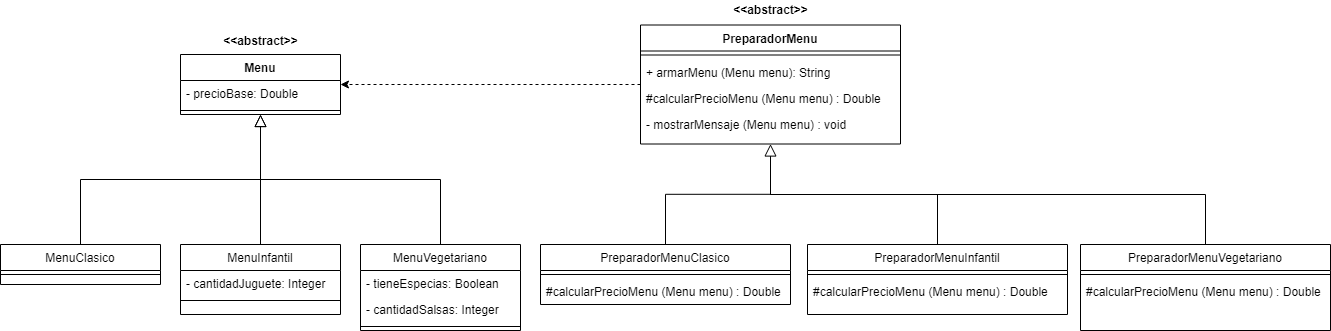

The diagram above was exported from draw.io. Its source (the exported page's mxGraphModel, read from the mxfile embedded in the PNG):
<mxGraphModel dx="1038" dy="505" grid="1" gridSize="10" guides="1" tooltips="1" connect="1" arrows="1" fold="1" page="1" pageScale="1" pageWidth="827" pageHeight="1169" math="0" shadow="0">
  <root>
    <mxCell id="WIyWlLk6GJQsqaUBKTNV-0" />
    <mxCell id="WIyWlLk6GJQsqaUBKTNV-1" parent="WIyWlLk6GJQsqaUBKTNV-0" />
    <mxCell id="zkfFHV4jXpPFQw0GAbJ--0" value="Menu" style="swimlane;fontStyle=1;align=center;verticalAlign=top;childLayout=stackLayout;horizontal=1;startSize=26;horizontalStack=0;resizeParent=1;resizeLast=0;collapsible=1;marginBottom=0;rounded=0;shadow=0;strokeWidth=1;" parent="WIyWlLk6GJQsqaUBKTNV-1" vertex="1">
      <mxGeometry x="200" y="120" width="160" height="60" as="geometry">
        <mxRectangle x="230" y="140" width="160" height="26" as="alternateBounds" />
      </mxGeometry>
    </mxCell>
    <mxCell id="zkfFHV4jXpPFQw0GAbJ--3" value="- precioBase: Double" style="text;align=left;verticalAlign=top;spacingLeft=4;spacingRight=4;overflow=hidden;rotatable=0;points=[[0,0.5],[1,0.5]];portConstraint=eastwest;rounded=0;shadow=0;html=0;" parent="zkfFHV4jXpPFQw0GAbJ--0" vertex="1">
      <mxGeometry y="26" width="160" height="26" as="geometry" />
    </mxCell>
    <mxCell id="zkfFHV4jXpPFQw0GAbJ--4" value="" style="line;html=1;strokeWidth=1;align=left;verticalAlign=middle;spacingTop=-1;spacingLeft=3;spacingRight=3;rotatable=0;labelPosition=right;points=[];portConstraint=eastwest;" parent="zkfFHV4jXpPFQw0GAbJ--0" vertex="1">
      <mxGeometry y="52" width="160" height="8" as="geometry" />
    </mxCell>
    <mxCell id="zkfFHV4jXpPFQw0GAbJ--6" value="MenuClasico" style="swimlane;fontStyle=0;align=center;verticalAlign=top;childLayout=stackLayout;horizontal=1;startSize=26;horizontalStack=0;resizeParent=1;resizeLast=0;collapsible=1;marginBottom=0;rounded=0;shadow=0;strokeWidth=1;" parent="WIyWlLk6GJQsqaUBKTNV-1" vertex="1">
      <mxGeometry x="20" y="310" width="160" height="40" as="geometry">
        <mxRectangle x="130" y="380" width="160" height="26" as="alternateBounds" />
      </mxGeometry>
    </mxCell>
    <mxCell id="zkfFHV4jXpPFQw0GAbJ--9" value="" style="line;html=1;strokeWidth=1;align=left;verticalAlign=middle;spacingTop=-1;spacingLeft=3;spacingRight=3;rotatable=0;labelPosition=right;points=[];portConstraint=eastwest;" parent="zkfFHV4jXpPFQw0GAbJ--6" vertex="1">
      <mxGeometry y="26" width="160" height="8" as="geometry" />
    </mxCell>
    <mxCell id="zkfFHV4jXpPFQw0GAbJ--12" value="" style="endArrow=block;endSize=10;endFill=0;shadow=0;strokeWidth=1;rounded=0;edgeStyle=elbowEdgeStyle;elbow=vertical;" parent="WIyWlLk6GJQsqaUBKTNV-1" source="zkfFHV4jXpPFQw0GAbJ--6" target="zkfFHV4jXpPFQw0GAbJ--0" edge="1">
      <mxGeometry width="160" relative="1" as="geometry">
        <mxPoint x="200" y="203" as="sourcePoint" />
        <mxPoint x="200" y="203" as="targetPoint" />
      </mxGeometry>
    </mxCell>
    <mxCell id="zkfFHV4jXpPFQw0GAbJ--13" value="MenuInfantil" style="swimlane;fontStyle=0;align=center;verticalAlign=top;childLayout=stackLayout;horizontal=1;startSize=26;horizontalStack=0;resizeParent=1;resizeLast=0;collapsible=1;marginBottom=0;rounded=0;shadow=0;strokeWidth=1;" parent="WIyWlLk6GJQsqaUBKTNV-1" vertex="1">
      <mxGeometry x="200" y="310" width="160" height="70" as="geometry">
        <mxRectangle x="340" y="380" width="170" height="26" as="alternateBounds" />
      </mxGeometry>
    </mxCell>
    <mxCell id="zkfFHV4jXpPFQw0GAbJ--14" value="- cantidadJuguete: Integer" style="text;align=left;verticalAlign=top;spacingLeft=4;spacingRight=4;overflow=hidden;rotatable=0;points=[[0,0.5],[1,0.5]];portConstraint=eastwest;" parent="zkfFHV4jXpPFQw0GAbJ--13" vertex="1">
      <mxGeometry y="26" width="160" height="26" as="geometry" />
    </mxCell>
    <mxCell id="zkfFHV4jXpPFQw0GAbJ--15" value="" style="line;html=1;strokeWidth=1;align=left;verticalAlign=middle;spacingTop=-1;spacingLeft=3;spacingRight=3;rotatable=0;labelPosition=right;points=[];portConstraint=eastwest;" parent="zkfFHV4jXpPFQw0GAbJ--13" vertex="1">
      <mxGeometry y="52" width="160" height="8" as="geometry" />
    </mxCell>
    <mxCell id="zkfFHV4jXpPFQw0GAbJ--16" value="" style="endArrow=block;endSize=10;endFill=0;shadow=0;strokeWidth=1;rounded=0;edgeStyle=elbowEdgeStyle;elbow=vertical;" parent="WIyWlLk6GJQsqaUBKTNV-1" source="zkfFHV4jXpPFQw0GAbJ--13" target="zkfFHV4jXpPFQw0GAbJ--0" edge="1">
      <mxGeometry width="160" relative="1" as="geometry">
        <mxPoint x="210" y="373" as="sourcePoint" />
        <mxPoint x="310" y="271" as="targetPoint" />
      </mxGeometry>
    </mxCell>
    <mxCell id="zkfFHV4jXpPFQw0GAbJ--17" value="PreparadorMenu" style="swimlane;fontStyle=1;align=center;verticalAlign=top;childLayout=stackLayout;horizontal=1;startSize=26;horizontalStack=0;resizeParent=1;resizeLast=0;collapsible=1;marginBottom=0;rounded=0;shadow=0;strokeWidth=1;" parent="WIyWlLk6GJQsqaUBKTNV-1" vertex="1">
      <mxGeometry x="660" y="90.5" width="260" height="119" as="geometry">
        <mxRectangle x="550" y="140" width="160" height="26" as="alternateBounds" />
      </mxGeometry>
    </mxCell>
    <mxCell id="zkfFHV4jXpPFQw0GAbJ--23" value="" style="line;html=1;strokeWidth=1;align=left;verticalAlign=middle;spacingTop=-1;spacingLeft=3;spacingRight=3;rotatable=0;labelPosition=right;points=[];portConstraint=eastwest;" parent="zkfFHV4jXpPFQw0GAbJ--17" vertex="1">
      <mxGeometry y="26" width="260" height="8" as="geometry" />
    </mxCell>
    <mxCell id="1ZAf0qfELAFxPlJIOFIL-11" value="+ armarMenu (Menu menu): String" style="text;align=left;verticalAlign=top;spacingLeft=4;spacingRight=4;overflow=hidden;rotatable=0;points=[[0,0.5],[1,0.5]];portConstraint=eastwest;" vertex="1" parent="zkfFHV4jXpPFQw0GAbJ--17">
      <mxGeometry y="34" width="260" height="26" as="geometry" />
    </mxCell>
    <mxCell id="1ZAf0qfELAFxPlJIOFIL-12" value="#calcularPrecioMenu (Menu menu) : Double" style="text;align=left;verticalAlign=top;spacingLeft=4;spacingRight=4;overflow=hidden;rotatable=0;points=[[0,0.5],[1,0.5]];portConstraint=eastwest;rounded=0;shadow=0;html=0;" vertex="1" parent="zkfFHV4jXpPFQw0GAbJ--17">
      <mxGeometry y="60" width="260" height="26" as="geometry" />
    </mxCell>
    <mxCell id="1ZAf0qfELAFxPlJIOFIL-13" value="- mostrarMensaje (Menu menu) : void" style="text;align=left;verticalAlign=top;spacingLeft=4;spacingRight=4;overflow=hidden;rotatable=0;points=[[0,0.5],[1,0.5]];portConstraint=eastwest;rounded=0;shadow=0;html=0;" vertex="1" parent="zkfFHV4jXpPFQw0GAbJ--17">
      <mxGeometry y="86" width="260" height="26" as="geometry" />
    </mxCell>
    <mxCell id="1ZAf0qfELAFxPlJIOFIL-6" style="edgeStyle=orthogonalEdgeStyle;rounded=0;orthogonalLoop=1;jettySize=auto;html=1;endArrow=none;endFill=0;" edge="1" parent="WIyWlLk6GJQsqaUBKTNV-1">
      <mxGeometry relative="1" as="geometry">
        <mxPoint x="280" y="200" as="targetPoint" />
        <mxPoint x="460" y="315" as="sourcePoint" />
        <Array as="points">
          <mxPoint x="460" y="245" />
          <mxPoint x="280" y="245" />
        </Array>
      </mxGeometry>
    </mxCell>
    <mxCell id="1ZAf0qfELAFxPlJIOFIL-0" value="MenuVegetariano" style="swimlane;fontStyle=0;align=center;verticalAlign=top;childLayout=stackLayout;horizontal=1;startSize=26;horizontalStack=0;resizeParent=1;resizeLast=0;collapsible=1;marginBottom=0;rounded=0;shadow=0;strokeWidth=1;" vertex="1" parent="WIyWlLk6GJQsqaUBKTNV-1">
      <mxGeometry x="380" y="310" width="160" height="86" as="geometry">
        <mxRectangle x="340" y="380" width="170" height="26" as="alternateBounds" />
      </mxGeometry>
    </mxCell>
    <mxCell id="1ZAf0qfELAFxPlJIOFIL-1" value="- tieneEspecias: Boolean" style="text;align=left;verticalAlign=top;spacingLeft=4;spacingRight=4;overflow=hidden;rotatable=0;points=[[0,0.5],[1,0.5]];portConstraint=eastwest;" vertex="1" parent="1ZAf0qfELAFxPlJIOFIL-0">
      <mxGeometry y="26" width="160" height="26" as="geometry" />
    </mxCell>
    <mxCell id="1ZAf0qfELAFxPlJIOFIL-5" value="- cantidadSalsas: Integer" style="text;align=left;verticalAlign=top;spacingLeft=4;spacingRight=4;overflow=hidden;rotatable=0;points=[[0,0.5],[1,0.5]];portConstraint=eastwest;" vertex="1" parent="1ZAf0qfELAFxPlJIOFIL-0">
      <mxGeometry y="52" width="160" height="26" as="geometry" />
    </mxCell>
    <mxCell id="1ZAf0qfELAFxPlJIOFIL-2" value="" style="line;html=1;strokeWidth=1;align=left;verticalAlign=middle;spacingTop=-1;spacingLeft=3;spacingRight=3;rotatable=0;labelPosition=right;points=[];portConstraint=eastwest;" vertex="1" parent="1ZAf0qfELAFxPlJIOFIL-0">
      <mxGeometry y="78" width="160" height="8" as="geometry" />
    </mxCell>
    <mxCell id="1ZAf0qfELAFxPlJIOFIL-7" style="edgeStyle=orthogonalEdgeStyle;rounded=0;orthogonalLoop=1;jettySize=auto;html=1;entryX=1;entryY=0.5;entryDx=0;entryDy=0;endArrow=classic;endFill=1;dashed=1;exitX=0;exitY=0.5;exitDx=0;exitDy=0;" edge="1" parent="WIyWlLk6GJQsqaUBKTNV-1" source="zkfFHV4jXpPFQw0GAbJ--17" target="zkfFHV4jXpPFQw0GAbJ--0">
      <mxGeometry relative="1" as="geometry">
        <mxPoint x="650" y="146" as="sourcePoint" />
      </mxGeometry>
    </mxCell>
    <mxCell id="1ZAf0qfELAFxPlJIOFIL-26" style="edgeStyle=orthogonalEdgeStyle;rounded=0;orthogonalLoop=1;jettySize=auto;html=1;entryX=0.5;entryY=1;entryDx=0;entryDy=0;endArrow=block;endFill=0;endSize=10;" edge="1" parent="WIyWlLk6GJQsqaUBKTNV-1" source="1ZAf0qfELAFxPlJIOFIL-14" target="zkfFHV4jXpPFQw0GAbJ--17">
      <mxGeometry relative="1" as="geometry" />
    </mxCell>
    <mxCell id="1ZAf0qfELAFxPlJIOFIL-14" value="PreparadorMenuClasico" style="swimlane;fontStyle=0;align=center;verticalAlign=top;childLayout=stackLayout;horizontal=1;startSize=26;horizontalStack=0;resizeParent=1;resizeLast=0;collapsible=1;marginBottom=0;rounded=0;shadow=0;strokeWidth=1;" vertex="1" parent="WIyWlLk6GJQsqaUBKTNV-1">
      <mxGeometry x="560" y="310" width="250" height="60" as="geometry">
        <mxRectangle x="130" y="380" width="160" height="26" as="alternateBounds" />
      </mxGeometry>
    </mxCell>
    <mxCell id="1ZAf0qfELAFxPlJIOFIL-15" value="" style="line;html=1;strokeWidth=1;align=left;verticalAlign=middle;spacingTop=-1;spacingLeft=3;spacingRight=3;rotatable=0;labelPosition=right;points=[];portConstraint=eastwest;" vertex="1" parent="1ZAf0qfELAFxPlJIOFIL-14">
      <mxGeometry y="26" width="250" height="8" as="geometry" />
    </mxCell>
    <mxCell id="1ZAf0qfELAFxPlJIOFIL-23" value="#calcularPrecioMenu (Menu menu) : Double" style="text;align=left;verticalAlign=top;spacingLeft=4;spacingRight=4;overflow=hidden;rotatable=0;points=[[0,0.5],[1,0.5]];portConstraint=eastwest;rounded=0;shadow=0;html=0;" vertex="1" parent="1ZAf0qfELAFxPlJIOFIL-14">
      <mxGeometry y="34" width="250" height="26" as="geometry" />
    </mxCell>
    <mxCell id="1ZAf0qfELAFxPlJIOFIL-27" style="edgeStyle=orthogonalEdgeStyle;rounded=0;orthogonalLoop=1;jettySize=auto;html=1;endArrow=none;endFill=0;" edge="1" parent="WIyWlLk6GJQsqaUBKTNV-1" source="1ZAf0qfELAFxPlJIOFIL-16">
      <mxGeometry relative="1" as="geometry">
        <mxPoint x="790" y="230" as="targetPoint" />
        <Array as="points">
          <mxPoint x="957" y="260" />
          <mxPoint x="790" y="260" />
        </Array>
      </mxGeometry>
    </mxCell>
    <mxCell id="1ZAf0qfELAFxPlJIOFIL-16" value="PreparadorMenuInfantil" style="swimlane;fontStyle=0;align=center;verticalAlign=top;childLayout=stackLayout;horizontal=1;startSize=26;horizontalStack=0;resizeParent=1;resizeLast=0;collapsible=1;marginBottom=0;rounded=0;shadow=0;strokeWidth=1;" vertex="1" parent="WIyWlLk6GJQsqaUBKTNV-1">
      <mxGeometry x="827" y="310" width="260" height="70" as="geometry">
        <mxRectangle x="340" y="380" width="170" height="26" as="alternateBounds" />
      </mxGeometry>
    </mxCell>
    <mxCell id="1ZAf0qfELAFxPlJIOFIL-18" value="" style="line;html=1;strokeWidth=1;align=left;verticalAlign=middle;spacingTop=-1;spacingLeft=3;spacingRight=3;rotatable=0;labelPosition=right;points=[];portConstraint=eastwest;" vertex="1" parent="1ZAf0qfELAFxPlJIOFIL-16">
      <mxGeometry y="26" width="260" height="8" as="geometry" />
    </mxCell>
    <mxCell id="1ZAf0qfELAFxPlJIOFIL-24" value="#calcularPrecioMenu (Menu menu) : Double" style="text;align=left;verticalAlign=top;spacingLeft=4;spacingRight=4;overflow=hidden;rotatable=0;points=[[0,0.5],[1,0.5]];portConstraint=eastwest;rounded=0;shadow=0;html=0;" vertex="1" parent="1ZAf0qfELAFxPlJIOFIL-16">
      <mxGeometry y="34" width="260" height="26" as="geometry" />
    </mxCell>
    <mxCell id="1ZAf0qfELAFxPlJIOFIL-28" style="edgeStyle=orthogonalEdgeStyle;rounded=0;orthogonalLoop=1;jettySize=auto;html=1;endArrow=none;endFill=0;" edge="1" parent="WIyWlLk6GJQsqaUBKTNV-1" source="1ZAf0qfELAFxPlJIOFIL-19">
      <mxGeometry relative="1" as="geometry">
        <mxPoint x="790" y="240" as="targetPoint" />
        <Array as="points">
          <mxPoint x="1225" y="260" />
          <mxPoint x="790" y="260" />
        </Array>
      </mxGeometry>
    </mxCell>
    <mxCell id="1ZAf0qfELAFxPlJIOFIL-19" value="PreparadorMenuVegetariano" style="swimlane;fontStyle=0;align=center;verticalAlign=top;childLayout=stackLayout;horizontal=1;startSize=26;horizontalStack=0;resizeParent=1;resizeLast=0;collapsible=1;marginBottom=0;rounded=0;shadow=0;strokeWidth=1;" vertex="1" parent="WIyWlLk6GJQsqaUBKTNV-1">
      <mxGeometry x="1100" y="310" width="250" height="86" as="geometry">
        <mxRectangle x="340" y="380" width="170" height="26" as="alternateBounds" />
      </mxGeometry>
    </mxCell>
    <mxCell id="1ZAf0qfELAFxPlJIOFIL-22" value="" style="line;html=1;strokeWidth=1;align=left;verticalAlign=middle;spacingTop=-1;spacingLeft=3;spacingRight=3;rotatable=0;labelPosition=right;points=[];portConstraint=eastwest;" vertex="1" parent="1ZAf0qfELAFxPlJIOFIL-19">
      <mxGeometry y="26" width="250" height="8" as="geometry" />
    </mxCell>
    <mxCell id="1ZAf0qfELAFxPlJIOFIL-25" value="#calcularPrecioMenu (Menu menu) : Double" style="text;align=left;verticalAlign=top;spacingLeft=4;spacingRight=4;overflow=hidden;rotatable=0;points=[[0,0.5],[1,0.5]];portConstraint=eastwest;rounded=0;shadow=0;html=0;" vertex="1" parent="1ZAf0qfELAFxPlJIOFIL-19">
      <mxGeometry y="34" width="250" height="26" as="geometry" />
    </mxCell>
    <mxCell id="1ZAf0qfELAFxPlJIOFIL-34" value="&amp;lt;&amp;lt;abstract&amp;gt;&amp;gt;" style="text;html=1;align=center;verticalAlign=middle;resizable=0;points=[];autosize=1;strokeColor=none;fillColor=none;fontStyle=1" vertex="1" parent="WIyWlLk6GJQsqaUBKTNV-1">
      <mxGeometry x="235" y="96.5" width="90" height="20" as="geometry" />
    </mxCell>
    <mxCell id="1ZAf0qfELAFxPlJIOFIL-35" value="&amp;lt;&amp;lt;abstract&amp;gt;&amp;gt;" style="text;html=1;align=center;verticalAlign=middle;resizable=0;points=[];autosize=1;strokeColor=none;fillColor=none;fontStyle=1" vertex="1" parent="WIyWlLk6GJQsqaUBKTNV-1">
      <mxGeometry x="745" y="66" width="90" height="20" as="geometry" />
    </mxCell>
  </root>
</mxGraphModel>